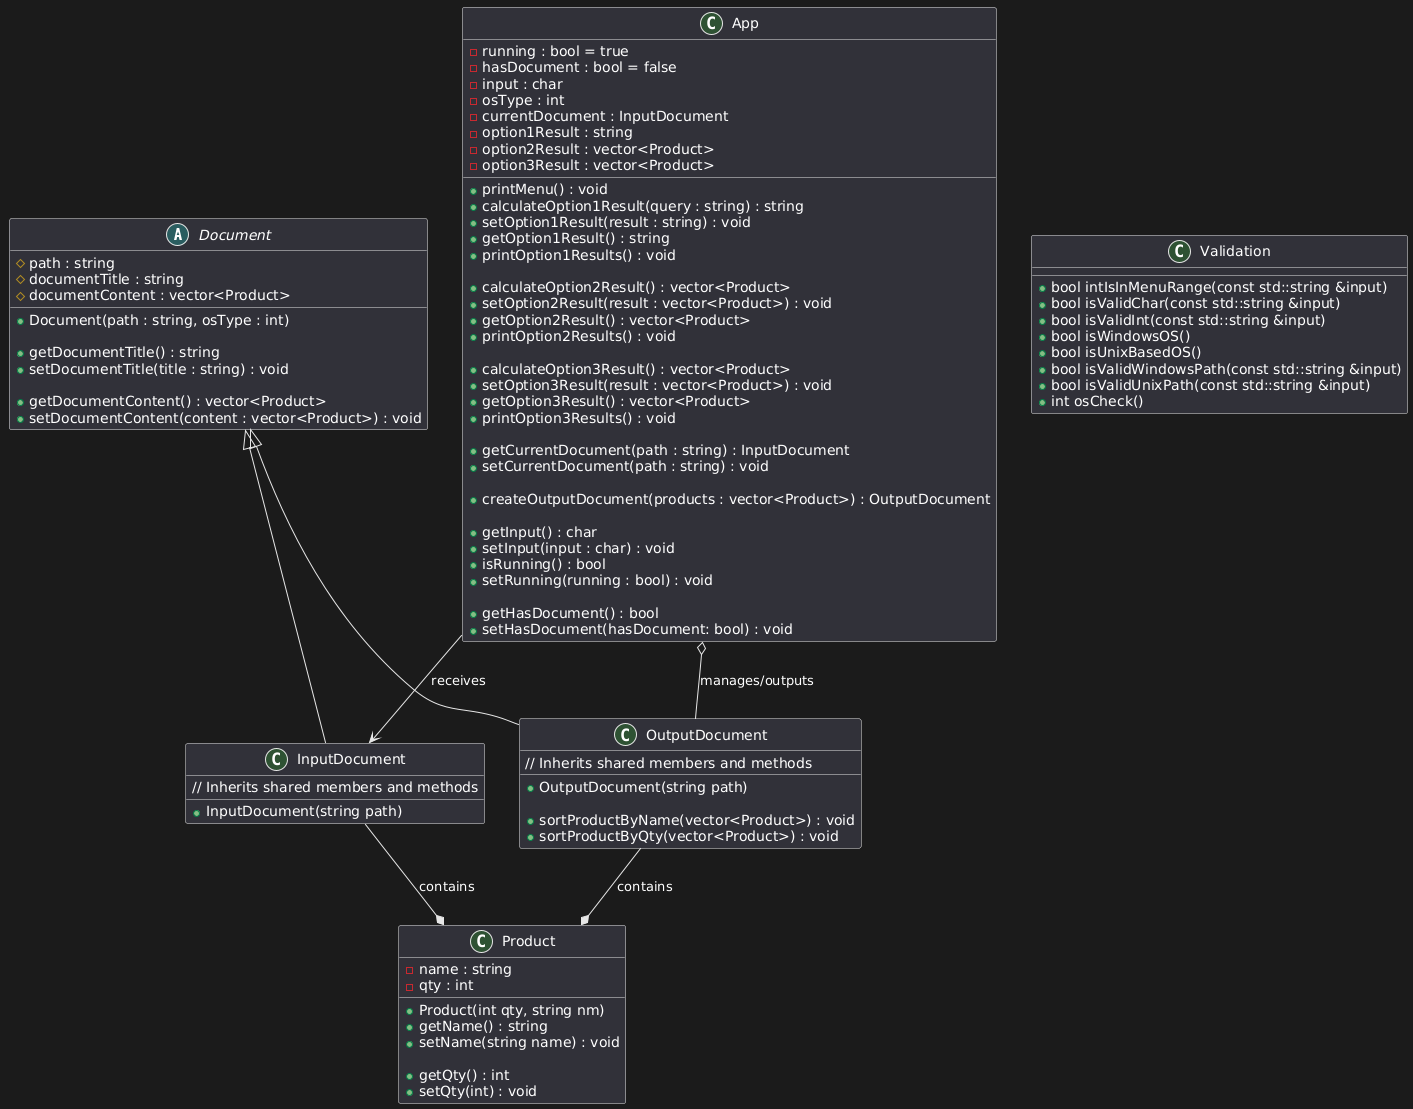

The diagram above was rendered by PlantUML. Its source (embedded in the PNG):
@startuml
abstract class Document {
    # path : string
    # documentTitle : string
    # documentContent : vector<Product>

    + Document(path : string, osType : int)

    + getDocumentTitle() : string
    + setDocumentTitle(title : string) : void

    + getDocumentContent() : vector<Product>
    + setDocumentContent(content : vector<Product>) : void
}

class InputDocument {
    + InputDocument(string path)

    // Inherits shared members and methods
}

class Product {
    + Product(int qty, string nm)

    - name : string
    - qty : int
    
    + getName() : string
    + setName(string name) : void

    + getQty() : int
    + setQty(int) : void
   
}


class App {
  - running : bool = true
  - hasDocument : bool = false
  - input : char
  - osType : int
  - currentDocument : InputDocument
  - option1Result : string
  - option2Result : vector<Product>
  - option3Result : vector<Product>
 
  + printMenu() : void


  + calculateOption1Result(query : string) : string
  + setOption1Result(result : string) : void
  + getOption1Result() : string
  + printOption1Results() : void

  + calculateOption2Result() : vector<Product>
  + setOption2Result(result : vector<Product>) : void
  + getOption2Result() : vector<Product>
  + printOption2Results() : void

  + calculateOption3Result() : vector<Product>
  + setOption3Result(result : vector<Product>) : void
  + getOption3Result() : vector<Product>
  + printOption3Results() : void

  + getCurrentDocument(path : string) : InputDocument
  + setCurrentDocument(path : string) : void

  + createOutputDocument(products : vector<Product>) : OutputDocument 

  + getInput() : char
  + setInput(input : char) : void
   
  + isRunning() : bool
  + setRunning(running : bool) : void
  
  + getHasDocument() : bool
  + setHasDocument(hasDocument: bool) : void
  
}

class OutputDocument {
    + OutputDocument(string path)

    + sortProductByName(vector<Product>) : void
    + sortProductByQty(vector<Product>) : void

    // Inherits shared members and methods
}


class Validation {
  + bool intIsInMenuRange(const std::string &input)
  + bool isValidChar(const std::string &input)
  + bool isValidInt(const std::string &input)
  + bool isWindowsOS()
  + bool isUnixBasedOS()
  + bool isValidWindowsPath(const std::string &input)
  + bool isValidUnixPath(const std::string &input)
  + int osCheck()
}


Document <|-- InputDocument
Document <|-- OutputDocument
InputDocument --* Product : contains
OutputDocument --* Product : contains
App --> InputDocument : receives
App o-- OutputDocument : manages/outputs
@enduml